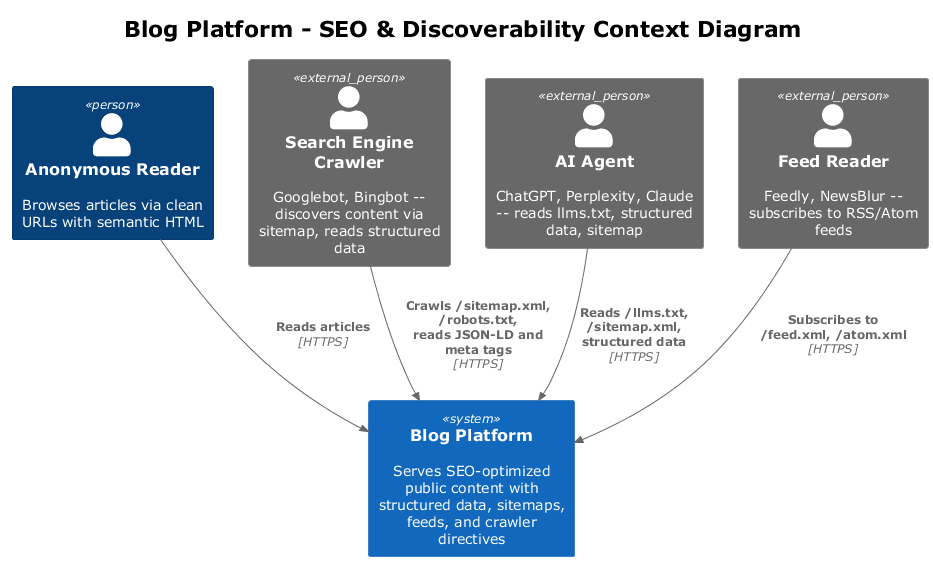

The diagram above was rendered by PlantUML. Its source (embedded in the PNG):
@startuml c4_context
!theme plain
!include <C4/C4_Context>

title Blog Platform - SEO & Discoverability Context Diagram

Person(reader, "Anonymous Reader", "Browses articles via clean URLs with semantic HTML")
Person_Ext(crawler, "Search Engine Crawler", "Googlebot, Bingbot -- discovers content via sitemap, reads structured data")
Person_Ext(aiagent, "AI Agent", "ChatGPT, Perplexity, Claude -- reads llms.txt, structured data, sitemap")
Person_Ext(feedreader, "Feed Reader", "Feedly, NewsBlur -- subscribes to RSS/Atom feeds")

System(blog, "Blog Platform", "Serves SEO-optimized public content with structured data, sitemaps, feeds, and crawler directives")

Rel(reader, blog, "Reads articles", "HTTPS")
Rel(crawler, blog, "Crawls /sitemap.xml, /robots.txt,\nreads JSON-LD and meta tags", "HTTPS")
Rel(aiagent, blog, "Reads /llms.txt, /sitemap.xml,\nstructured data", "HTTPS")
Rel(feedreader, blog, "Subscribes to /feed.xml, /atom.xml", "HTTPS")

@enduml